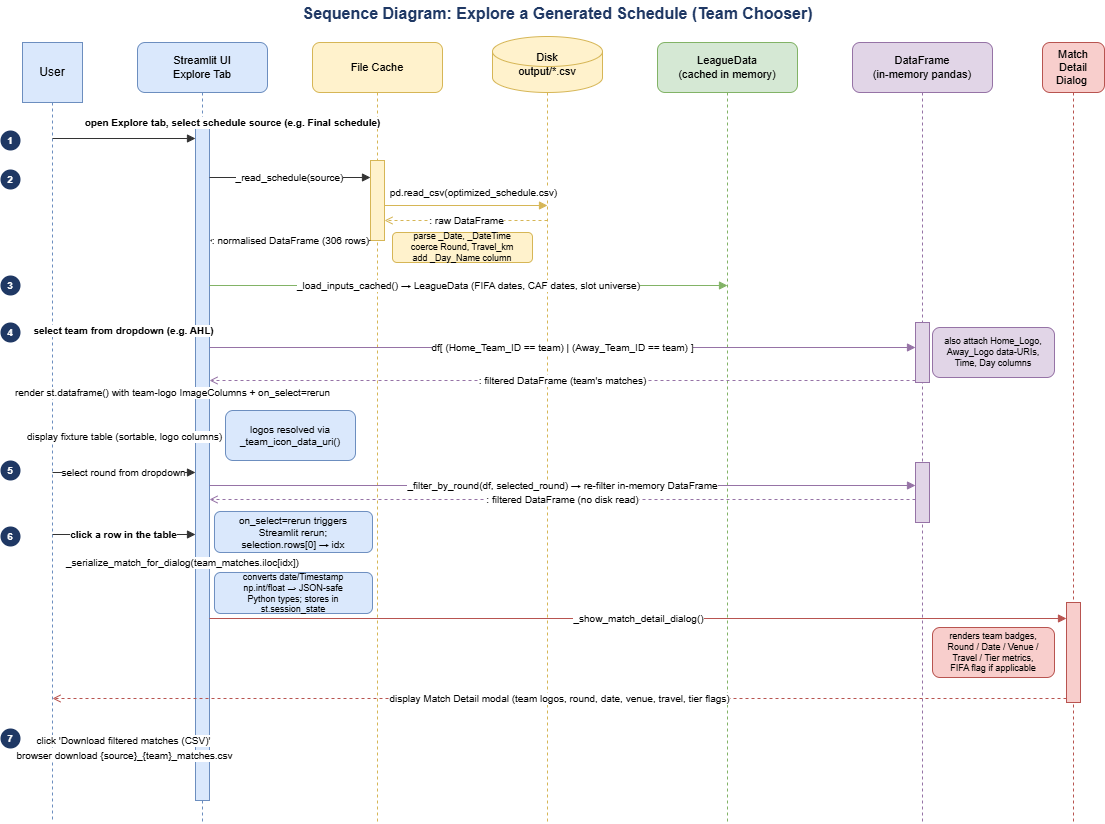

The diagram above was exported from draw.io. Its source (the exported page's mxGraphModel, read from the mxfile embedded in the PNG):
<mxGraphModel dx="1460" dy="757" grid="1" gridSize="10" guides="1" tooltips="1" connect="1" arrows="1" fold="1" page="1" pageScale="1" pageWidth="1150" pageHeight="860" math="0" shadow="0">
  <root>
    <mxCell id="0" />
    <mxCell id="1" parent="0" />
    <mxCell id="title" parent="1" style="text;html=1;align=center;verticalAlign=middle;fontSize=16;fontStyle=1;fontColor=#1F3864;" value="Sequence Diagram: Explore a Generated Schedule (Team Chooser)" vertex="1">
      <mxGeometry height="26" width="890" x="130" y="8" as="geometry" />
    </mxCell>
    <mxCell id="lh_user" parent="1" style="shape=mxgraph.flowchart.actor;fillColor=#DAE8FC;strokeColor=#6C8EBF;fontSize=12;align=center;whiteSpace=wrap;" value="User" vertex="1">
      <mxGeometry height="60" width="60" x="40" y="50" as="geometry" />
    </mxCell>
    <mxCell id="lh_ui" parent="1" style="rounded=1;fillColor=#DAE8FC;strokeColor=#6C8EBF;fontSize=11;align=center;whiteSpace=wrap;" value="Streamlit UI&#10;Explore Tab" vertex="1">
      <mxGeometry height="50" width="130" x="155" y="50" as="geometry" />
    </mxCell>
    <mxCell id="lh_cache" parent="1" style="rounded=1;fillColor=#FFF2CC;strokeColor=#D6B656;fontSize=11;align=center;whiteSpace=wrap;" value="File Cache" vertex="1">
      <mxGeometry height="50" width="130" x="330" y="50" as="geometry" />
    </mxCell>
    <mxCell id="lh_disk" parent="1" style="shape=cylinder3;fillColor=#FFF2CC;strokeColor=#D6B656;fontSize=11;align=center;whiteSpace=wrap;" value="Disk&#10;output/*.csv" vertex="1">
      <mxGeometry height="56" width="110" x="510" y="44" as="geometry" />
    </mxCell>
    <mxCell id="lh_ld" parent="1" style="rounded=1;fillColor=#D5E8D4;strokeColor=#82B366;fontSize=11;align=center;whiteSpace=wrap;" value="LeagueData&#10;(cached in memory)" vertex="1">
      <mxGeometry height="50" width="140" x="675" y="50" as="geometry" />
    </mxCell>
    <mxCell id="lh_df" parent="1" style="rounded=1;fillColor=#E1D5E7;strokeColor=#9673A6;fontSize=11;align=center;whiteSpace=wrap;" value="DataFrame&#10;(in-memory pandas)" vertex="1">
      <mxGeometry height="50" width="140" x="870" y="50" as="geometry" />
    </mxCell>
    <mxCell id="lh_dlg" parent="1" style="rounded=1;fillColor=#F8CECC;strokeColor=#B85450;fontSize=11;align=center;whiteSpace=wrap;" value="Match Detail&#10;Dialog " vertex="1">
      <mxGeometry height="50" width="62" x="1060" y="50" as="geometry" />
    </mxCell>
    <mxCell id="ll_user" edge="1" parent="1" style="endArrow=none;dashed=1;strokeColor=#6C8EBF;strokeWidth=1;" value="">
      <mxGeometry relative="1" as="geometry">
        <mxPoint x="70" y="110" as="sourcePoint" />
        <mxPoint x="70" y="830" as="targetPoint" />
      </mxGeometry>
    </mxCell>
    <mxCell id="ll_ui" edge="1" parent="1" style="endArrow=none;dashed=1;strokeColor=#6C8EBF;strokeWidth=1;" value="">
      <mxGeometry relative="1" as="geometry">
        <mxPoint x="220" y="100" as="sourcePoint" />
        <mxPoint x="220" y="830" as="targetPoint" />
      </mxGeometry>
    </mxCell>
    <mxCell id="ll_cache" edge="1" parent="1" style="endArrow=none;dashed=1;strokeColor=#D6B656;strokeWidth=1;" value="">
      <mxGeometry relative="1" as="geometry">
        <mxPoint x="395" y="100" as="sourcePoint" />
        <mxPoint x="395" y="830" as="targetPoint" />
      </mxGeometry>
    </mxCell>
    <mxCell id="ll_disk" edge="1" parent="1" style="endArrow=none;dashed=1;strokeColor=#D6B656;strokeWidth=1;" value="">
      <mxGeometry relative="1" as="geometry">
        <mxPoint x="565" y="100" as="sourcePoint" />
        <mxPoint x="565" y="830" as="targetPoint" />
      </mxGeometry>
    </mxCell>
    <mxCell id="ll_ld" edge="1" parent="1" style="endArrow=none;dashed=1;strokeColor=#82B366;strokeWidth=1;" value="">
      <mxGeometry relative="1" as="geometry">
        <mxPoint x="745" y="100" as="sourcePoint" />
        <mxPoint x="745" y="830" as="targetPoint" />
      </mxGeometry>
    </mxCell>
    <mxCell id="ll_df" edge="1" parent="1" style="endArrow=none;dashed=1;strokeColor=#9673A6;strokeWidth=1;" value="">
      <mxGeometry relative="1" as="geometry">
        <mxPoint x="940" y="100" as="sourcePoint" />
        <mxPoint x="940" y="830" as="targetPoint" />
      </mxGeometry>
    </mxCell>
    <mxCell id="ll_dlg" edge="1" parent="1" style="endArrow=none;dashed=1;strokeColor=#B85450;strokeWidth=1;" value="">
      <mxGeometry relative="1" as="geometry">
        <mxPoint x="1091" y="100" as="sourcePoint" />
        <mxPoint x="1091" y="830" as="targetPoint" />
      </mxGeometry>
    </mxCell>
    <mxCell id="act_ui" parent="1" style="fillColor=#DAE8FC;strokeColor=#6C8EBF;" value="" vertex="1">
      <mxGeometry height="680" width="14" x="213" y="128" as="geometry" />
    </mxCell>
    <mxCell id="act_cache" parent="1" style="fillColor=#FFF2CC;strokeColor=#D6B656;" value="" vertex="1">
      <mxGeometry height="80" width="14" x="388" y="168" as="geometry" />
    </mxCell>
    <mxCell id="act_df1" parent="1" style="fillColor=#E1D5E7;strokeColor=#9673A6;" value="" vertex="1">
      <mxGeometry height="60" width="14" x="933" y="330" as="geometry" />
    </mxCell>
    <mxCell id="act_df2" parent="1" style="fillColor=#E1D5E7;strokeColor=#9673A6;" value="" vertex="1">
      <mxGeometry height="60" width="14" x="933" y="470" as="geometry" />
    </mxCell>
    <mxCell id="act_dlg" parent="1" style="fillColor=#F8CECC;strokeColor=#B85450;" value="" vertex="1">
      <mxGeometry height="100" width="14" x="1084" y="610" as="geometry" />
    </mxCell>
    <mxCell id="m1" edge="1" parent="1" style="edgeStyle=orthogonalEdgeStyle;html=1;endArrow=block;endFill=1;strokeColor=#333333;fontSize=10;fontStyle=1;" value="open Explore tab,  select schedule source  (e.g. Final schedule)">
      <mxGeometry relative="1" x="1" y="40" as="geometry">
        <mxPoint x="37" y="24" as="offset" />
        <mxPoint x="70" y="146" as="sourcePoint" />
        <mxPoint x="213" y="146" as="targetPoint" />
      </mxGeometry>
    </mxCell>
    <mxCell id="m2" edge="1" parent="1" style="edgeStyle=orthogonalEdgeStyle;html=1;endArrow=block;endFill=1;strokeColor=#333333;fontSize=10;" value="_read_schedule(source)">
      <mxGeometry relative="1" as="geometry">
        <mxPoint x="227" y="185" as="sourcePoint" />
        <mxPoint x="388" y="185" as="targetPoint" />
      </mxGeometry>
    </mxCell>
    <mxCell id="m2disk" edge="1" parent="1" style="edgeStyle=orthogonalEdgeStyle;html=1;endArrow=block;endFill=1;strokeColor=#D6B656;fontSize=10;" value="pd.read_csv(optimized_schedule.csv)">
      <mxGeometry relative="1" x="0.0798" y="13" as="geometry">
        <mxPoint as="offset" />
        <mxPoint x="402" y="213" as="sourcePoint" />
        <mxPoint x="565" y="213" as="targetPoint" />
      </mxGeometry>
    </mxCell>
    <mxCell id="m2r_disk" edge="1" parent="1" style="edgeStyle=orthogonalEdgeStyle;html=1;endArrow=open;endFill=0;strokeColor=#D6B656;fontSize=10;dashed=1;" value=": raw DataFrame">
      <mxGeometry relative="1" as="geometry">
        <mxPoint x="565" y="228" as="sourcePoint" />
        <mxPoint x="402" y="228" as="targetPoint" />
      </mxGeometry>
    </mxCell>
    <mxCell id="m2r" edge="1" parent="1" style="edgeStyle=orthogonalEdgeStyle;html=1;endArrow=open;endFill=0;strokeColor=#333333;fontSize=10;dashed=1;" value=": normalised DataFrame  (306 rows)">
      <mxGeometry relative="1" as="geometry">
        <mxPoint x="388" y="248" as="sourcePoint" />
        <mxPoint x="227" y="248" as="targetPoint" />
      </mxGeometry>
    </mxCell>
    <mxCell id="m3" edge="1" parent="1" style="edgeStyle=orthogonalEdgeStyle;html=1;endArrow=block;endFill=1;strokeColor=#82B366;fontSize=10;" value="_load_inputs_cached()  →  LeagueData (FIFA dates, CAF dates, slot universe)">
      <mxGeometry relative="1" as="geometry">
        <mxPoint x="227" y="293" as="sourcePoint" />
        <mxPoint x="745" y="293" as="targetPoint" />
      </mxGeometry>
    </mxCell>
    <mxCell id="m4" edge="1" parent="1" style="edgeStyle=orthogonalEdgeStyle;html=1;endArrow=block;endFill=1;strokeColor=#333333;fontSize=10;fontStyle=1;" value="select team from dropdown  (e.g. AHL)">
      <mxGeometry relative="1" as="geometry">
        <mxPoint x="70" y="338" as="sourcePoint" />
        <mxPoint x="213" y="338" as="targetPoint" />
      </mxGeometry>
    </mxCell>
    <mxCell id="m4f" edge="1" parent="1" style="edgeStyle=orthogonalEdgeStyle;html=1;endArrow=block;endFill=1;strokeColor=#9673A6;fontSize=10;" value="df[ (Home_Team_ID == team) | (Away_Team_ID == team) ]">
      <mxGeometry relative="1" as="geometry">
        <mxPoint x="227" y="355" as="sourcePoint" />
        <mxPoint x="933" y="355" as="targetPoint" />
      </mxGeometry>
    </mxCell>
    <mxCell id="m4r" edge="1" parent="1" style="edgeStyle=orthogonalEdgeStyle;html=1;endArrow=open;endFill=0;strokeColor=#9673A6;fontSize=10;dashed=1;" value=": filtered DataFrame  (team's matches)">
      <mxGeometry relative="1" as="geometry">
        <mxPoint x="933" y="388" as="sourcePoint" />
        <mxPoint x="227" y="388" as="targetPoint" />
      </mxGeometry>
    </mxCell>
    <mxCell id="m4render" edge="1" parent="1" style="edgeStyle=orthogonalEdgeStyle;html=1;endArrow=none;strokeColor=#333333;fontSize=10;" value="render st.dataframe() with team-logo ImageColumns + on_select=rerun">
      <mxGeometry relative="1" x="NaN" y="24" as="geometry">
        <mxPoint x="-23" y="-6" as="offset" />
        <mxPoint x="213" y="406" as="sourcePoint" />
        <mxPoint x="213" y="406" as="targetPoint" />
      </mxGeometry>
    </mxCell>
    <mxCell id="m4u" edge="1" parent="1" style="edgeStyle=orthogonalEdgeStyle;html=1;endArrow=open;endFill=0;strokeColor=#333333;fontSize=10;dashed=1;" value="display fixture table  (sortable, logo columns)">
      <mxGeometry relative="1" as="geometry">
        <mxPoint x="213" y="444" as="sourcePoint" />
        <mxPoint x="70" y="444" as="targetPoint" />
      </mxGeometry>
    </mxCell>
    <mxCell id="m5a" edge="1" parent="1" style="edgeStyle=orthogonalEdgeStyle;html=1;endArrow=block;endFill=1;strokeColor=#333333;fontSize=10;" value="select round from dropdown">
      <mxGeometry relative="1" as="geometry">
        <mxPoint x="70" y="480" as="sourcePoint" />
        <mxPoint x="213" y="480" as="targetPoint" />
      </mxGeometry>
    </mxCell>
    <mxCell id="m5b" edge="1" parent="1" style="edgeStyle=orthogonalEdgeStyle;html=1;endArrow=block;endFill=1;strokeColor=#9673A6;fontSize=10;" value="_filter_by_round(df, selected_round)  →  re-filter in-memory DataFrame">
      <mxGeometry relative="1" as="geometry">
        <mxPoint x="227" y="493" as="sourcePoint" />
        <mxPoint x="933" y="493" as="targetPoint" />
      </mxGeometry>
    </mxCell>
    <mxCell id="m5r" edge="1" parent="1" style="edgeStyle=orthogonalEdgeStyle;html=1;endArrow=open;endFill=0;strokeColor=#9673A6;fontSize=10;dashed=1;" value=": filtered DataFrame  (no disk read)">
      <mxGeometry relative="1" as="geometry">
        <mxPoint x="933" y="507" as="sourcePoint" />
        <mxPoint x="227" y="507" as="targetPoint" />
      </mxGeometry>
    </mxCell>
    <mxCell id="m6" edge="1" parent="1" style="edgeStyle=orthogonalEdgeStyle;html=1;endArrow=block;endFill=1;strokeColor=#333333;fontSize=10;fontStyle=1;" value="click a row in the table">
      <mxGeometry relative="1" as="geometry">
        <mxPoint x="70" y="542" as="sourcePoint" />
        <mxPoint x="213" y="542" as="targetPoint" />
      </mxGeometry>
    </mxCell>
    <mxCell id="m6s" edge="1" parent="1" style="edgeStyle=orthogonalEdgeStyle;html=1;endArrow=none;strokeColor=#333333;fontSize=10;" value="_serialize_match_for_dialog(team_matches.iloc[idx])">
      <mxGeometry relative="1" x="NaN" y="15" as="geometry">
        <mxPoint x="-13" y="-8" as="offset" />
        <mxPoint x="213" y="578" as="sourcePoint" />
        <mxPoint x="213" y="578" as="targetPoint" />
      </mxGeometry>
    </mxCell>
    <mxCell id="m6dlg" edge="1" parent="1" style="edgeStyle=orthogonalEdgeStyle;html=1;endArrow=block;endFill=1;strokeColor=#B85450;fontSize=10;" value="_show_match_detail_dialog()">
      <mxGeometry relative="1" as="geometry">
        <mxPoint x="227" y="626" as="sourcePoint" />
        <mxPoint x="1084" y="626" as="targetPoint" />
      </mxGeometry>
    </mxCell>
    <mxCell id="m6u" edge="1" parent="1" style="edgeStyle=orthogonalEdgeStyle;html=1;endArrow=open;endFill=0;strokeColor=#B85450;fontSize=10;dashed=1;" value="display Match Detail modal (team logos, round, date, venue, travel, tier flags)">
      <mxGeometry relative="1" as="geometry">
        <mxPoint x="1084" y="706" as="sourcePoint" />
        <mxPoint x="70" y="706" as="targetPoint" />
      </mxGeometry>
    </mxCell>
    <mxCell id="m7" edge="1" parent="1" style="edgeStyle=orthogonalEdgeStyle;html=1;endArrow=block;endFill=1;strokeColor=#333333;fontSize=10;" value="click  'Download filtered matches (CSV)'">
      <mxGeometry relative="1" as="geometry">
        <mxPoint x="70" y="748" as="sourcePoint" />
        <mxPoint x="213" y="748" as="targetPoint" />
      </mxGeometry>
    </mxCell>
    <mxCell id="m7r" edge="1" parent="1" style="edgeStyle=orthogonalEdgeStyle;html=1;endArrow=open;endFill=0;strokeColor=#333333;fontSize=10;dashed=1;" value="browser download  {source}_{team}_matches.csv">
      <mxGeometry relative="1" as="geometry">
        <mxPoint x="213" y="763" as="sourcePoint" />
        <mxPoint x="70" y="763" as="targetPoint" />
      </mxGeometry>
    </mxCell>
    <mxCell id="sl1" parent="1" style="ellipse;fillColor=#1F3864;fontColor=#FFFFFF;strokeColor=none;fontSize=10;fontStyle=1;align=center;" value="1" vertex="1">
      <mxGeometry height="20" width="20" x="18" y="138" as="geometry" />
    </mxCell>
    <mxCell id="sl2" parent="1" style="ellipse;fillColor=#1F3864;fontColor=#FFFFFF;strokeColor=none;fontSize=10;fontStyle=1;align=center;" value="2" vertex="1">
      <mxGeometry height="20" width="20" x="18" y="177" as="geometry" />
    </mxCell>
    <mxCell id="sl3" parent="1" style="ellipse;fillColor=#1F3864;fontColor=#FFFFFF;strokeColor=none;fontSize=10;fontStyle=1;align=center;" value="3" vertex="1">
      <mxGeometry height="20" width="20" x="18" y="283" as="geometry" />
    </mxCell>
    <mxCell id="sl4" parent="1" style="ellipse;fillColor=#1F3864;fontColor=#FFFFFF;strokeColor=none;fontSize=10;fontStyle=1;align=center;" value="4" vertex="1">
      <mxGeometry height="20" width="20" x="18" y="330" as="geometry" />
    </mxCell>
    <mxCell id="sl5" parent="1" style="ellipse;fillColor=#1F3864;fontColor=#FFFFFF;strokeColor=none;fontSize=10;fontStyle=1;align=center;" value="5" vertex="1">
      <mxGeometry height="20" width="20" x="18" y="468" as="geometry" />
    </mxCell>
    <mxCell id="sl6" parent="1" style="ellipse;fillColor=#1F3864;fontColor=#FFFFFF;strokeColor=none;fontSize=10;fontStyle=1;align=center;" value="6" vertex="1">
      <mxGeometry height="20" width="20" x="18" y="534" as="geometry" />
    </mxCell>
    <mxCell id="sl7" parent="1" style="ellipse;fillColor=#1F3864;fontColor=#FFFFFF;strokeColor=none;fontSize=10;fontStyle=1;align=center;" value="7" vertex="1">
      <mxGeometry height="20" width="20" x="18" y="736" as="geometry" />
    </mxCell>
    <mxCell id="-Vc7a_P2hPKdU_9je_dl-1" parent="1" style="rounded=1;fillColor=#FFF2CC;strokeColor=#D6B656;fontSize=9;align=center;whiteSpace=wrap;" value="parse _Date, _DateTime&#10;coerce Round, Travel_km&#10;add _Day_Name column" vertex="1">
      <mxGeometry height="30" width="140" x="410" y="240" as="geometry" />
    </mxCell>
    <mxCell id="-Vc7a_P2hPKdU_9je_dl-3" parent="1" style="rounded=1;fillColor=#E1D5E7;strokeColor=#9673A6;fontSize=9;align=center;whiteSpace=wrap;" value="also attach Home_Logo,&#10;Away_Logo data-URIs,&#10;Time, Day columns" vertex="1">
      <mxGeometry height="50" width="122" x="950" y="335" as="geometry" />
    </mxCell>
    <mxCell id="-Vc7a_P2hPKdU_9je_dl-4" parent="1" style="rounded=1;fillColor=#DAE8FC;strokeColor=#6C8EBF;fontSize=10;align=center;whiteSpace=wrap;" value="logos resolved via&#10;_team_icon_data_uri()" vertex="1">
      <mxGeometry height="50" width="130" x="243" y="418" as="geometry" />
    </mxCell>
    <mxCell id="-Vc7a_P2hPKdU_9je_dl-6" parent="1" style="rounded=1;fillColor=#DAE8FC;strokeColor=#6C8EBF;fontSize=10;align=center;whiteSpace=wrap;" value="on_select=rerun triggers&#10;Streamlit rerun;&#10;selection.rows[0] → idx" vertex="1">
      <mxGeometry height="41" width="158" x="232" y="519" as="geometry" />
    </mxCell>
    <mxCell id="-Vc7a_P2hPKdU_9je_dl-8" parent="1" style="rounded=1;fillColor=#DAE8FC;strokeColor=#6C8EBF;fontSize=9;align=center;whiteSpace=wrap;" value="converts date/Timestamp&#10;np.int/float → JSON-safe&#10;Python types; stores in&#10;st.session_state" vertex="1">
      <mxGeometry height="41" width="158" x="232" y="580" as="geometry" />
    </mxCell>
    <mxCell id="-Vc7a_P2hPKdU_9je_dl-9" parent="1" style="rounded=1;fillColor=#f8cecc;strokeColor=#b85450;fontSize=9;align=center;whiteSpace=wrap;" value="renders team badges,&#10;Round / Date / Venue /&#10;Travel / Tier metrics,&#10;FIFA flag if applicable" vertex="1">
      <mxGeometry height="50" width="122" x="950" y="635" as="geometry" />
    </mxCell>
  </root>
</mxGraphModel>